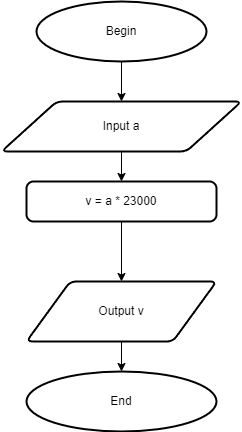

The diagram above was exported from draw.io. Its source (the exported page's mxGraphModel, read from the mxfile embedded in the PNG):
<mxGraphModel dx="1278" dy="513" grid="1" gridSize="10" guides="1" tooltips="1" connect="1" arrows="1" fold="1" page="1" pageScale="1" pageWidth="827" pageHeight="1169" math="0" shadow="0">
  <root>
    <mxCell id="0" />
    <mxCell id="1" parent="0" />
    <mxCell id="PG7hmuYGIY-s1QkZBWuJ-36" value="" style="edgeStyle=orthogonalEdgeStyle;rounded=0;orthogonalLoop=1;jettySize=auto;html=1;" edge="1" parent="1" source="PG7hmuYGIY-s1QkZBWuJ-13" target="PG7hmuYGIY-s1QkZBWuJ-14">
      <mxGeometry relative="1" as="geometry" />
    </mxCell>
    <mxCell id="PG7hmuYGIY-s1QkZBWuJ-13" value="Begin" style="strokeWidth=2;html=1;shape=mxgraph.flowchart.start_1;whiteSpace=wrap;" vertex="1" parent="1">
      <mxGeometry x="115" y="10" width="170" height="60" as="geometry" />
    </mxCell>
    <mxCell id="PG7hmuYGIY-s1QkZBWuJ-37" value="" style="edgeStyle=orthogonalEdgeStyle;rounded=0;orthogonalLoop=1;jettySize=auto;html=1;" edge="1" parent="1" source="PG7hmuYGIY-s1QkZBWuJ-14" target="PG7hmuYGIY-s1QkZBWuJ-32">
      <mxGeometry relative="1" as="geometry" />
    </mxCell>
    <mxCell id="PG7hmuYGIY-s1QkZBWuJ-14" value="Input a" style="shape=parallelogram;html=1;strokeWidth=2;perimeter=parallelogramPerimeter;whiteSpace=wrap;rounded=1;arcSize=12;size=0.23;" vertex="1" parent="1">
      <mxGeometry x="80" y="110" width="240" height="50" as="geometry" />
    </mxCell>
    <mxCell id="PG7hmuYGIY-s1QkZBWuJ-19" value="End" style="strokeWidth=2;html=1;shape=mxgraph.flowchart.start_1;whiteSpace=wrap;" vertex="1" parent="1">
      <mxGeometry x="105" y="380" width="190" height="60" as="geometry" />
    </mxCell>
    <mxCell id="PG7hmuYGIY-s1QkZBWuJ-39" value="" style="edgeStyle=orthogonalEdgeStyle;rounded=0;orthogonalLoop=1;jettySize=auto;html=1;" edge="1" parent="1" source="PG7hmuYGIY-s1QkZBWuJ-32" target="PG7hmuYGIY-s1QkZBWuJ-38">
      <mxGeometry relative="1" as="geometry" />
    </mxCell>
    <mxCell id="PG7hmuYGIY-s1QkZBWuJ-32" value="v = a * 23000" style="rounded=1;whiteSpace=wrap;html=1;absoluteArcSize=1;arcSize=14;strokeWidth=2;" vertex="1" parent="1">
      <mxGeometry x="105" y="190" width="190" height="40" as="geometry" />
    </mxCell>
    <mxCell id="PG7hmuYGIY-s1QkZBWuJ-40" value="" style="edgeStyle=orthogonalEdgeStyle;rounded=0;orthogonalLoop=1;jettySize=auto;html=1;" edge="1" parent="1" source="PG7hmuYGIY-s1QkZBWuJ-38" target="PG7hmuYGIY-s1QkZBWuJ-19">
      <mxGeometry relative="1" as="geometry" />
    </mxCell>
    <mxCell id="PG7hmuYGIY-s1QkZBWuJ-38" value="Output v" style="shape=parallelogram;html=1;strokeWidth=2;perimeter=parallelogramPerimeter;whiteSpace=wrap;rounded=1;arcSize=12;size=0.23;" vertex="1" parent="1">
      <mxGeometry x="105" y="290" width="190" height="60" as="geometry" />
    </mxCell>
  </root>
</mxGraphModel>